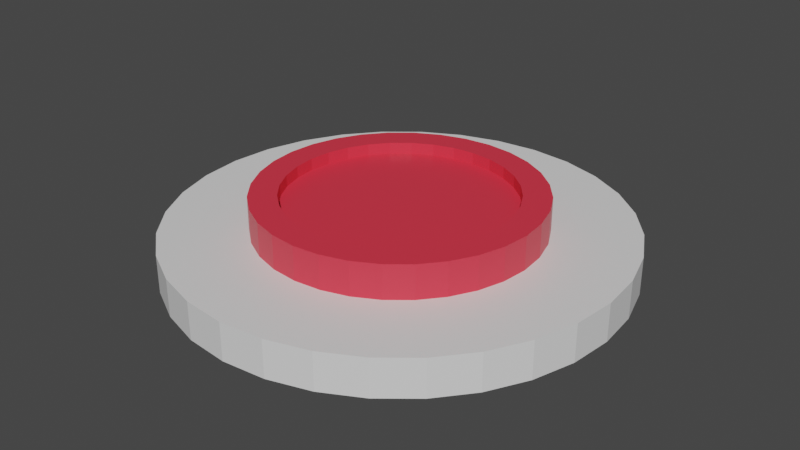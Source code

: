 # Source: Button.blend  (saved by Blender 3.1.7; exported with 4.5.12 LTS)
import bpy
from mathutils import Matrix  # noqa: F401  (used for matrix-valued properties, if any)

bpy.ops.wm.read_factory_settings(use_empty=True)
scene = bpy.context.scene
scene.name = 'Scene'

# ---- collections
col_collection = bpy.data.collections.new('Collection'); scene.collection.children.link(col_collection)

# ---- materials (node trees are filled in below, after node groups)
mat_material = bpy.data.materials.new('Material')
mat_material.alpha_threshold = 0.0
mat_material.use_transparent_shadow = False
mat_material.line_color = (0.0, 0.0, 0.0, 1.0)
mat_material_001 = bpy.data.materials.new('Material.001')
mat_material_001.use_transparent_shadow = False

# ---- material node trees
mat_material.use_nodes = True; mat_material.node_tree.nodes.clear()
_N = mat_material.node_tree.nodes; _L = mat_material.node_tree.links
n0 = _N.new('ShaderNodeOutputMaterial'); n0.name = 'Material Output'; n0.location = (300, 300)
n1 = _N.new('ShaderNodeBsdfPrincipled'); n1.name = 'Principled BSDF'; n1.location = (10, 300)
n1.distribution = 'GGX'
n1.subsurface_method = 'RANDOM_WALK_SKIN'
n1.inputs[0].default_value = (0.8, 0.03754, 0.06514, 1.0)
n1.inputs[2].default_value = 0.4
n1.inputs[3].default_value = 1.45
n1.inputs[27].default_value = (0.0, 0.0, 0.0, 1.0)
n1.inputs[28].default_value = 1.0
_L.new(n1.outputs[0], n0.inputs[0])
n0.is_active_output = True
mat_material_001.use_nodes = True; mat_material_001.node_tree.nodes.clear()
_N = mat_material_001.node_tree.nodes; _L = mat_material_001.node_tree.links
n0 = _N.new('ShaderNodeBsdfPrincipled'); n0.name = 'Principled BSDF'; n0.location = (10, 300)
n0.distribution = 'GGX'
n0.subsurface_method = 'RANDOM_WALK_SKIN'
n0.inputs[3].default_value = 1.45
n0.inputs[27].default_value = (0.0, 0.0, 0.0, 1.0)
n0.inputs[28].default_value = 1.0
n1 = _N.new('ShaderNodeOutputMaterial'); n1.name = 'Material Output'; n1.location = (300, 300)
_L.new(n0.outputs[0], n1.inputs[0])
n1.is_active_output = True

# ---- world
world_world = bpy.data.worlds.new('World'); scene.world = world_world
world_world.use_nodes = True; world_world.node_tree.nodes.clear()
_N = world_world.node_tree.nodes; _L = world_world.node_tree.links
n0 = _N.new('ShaderNodeOutputWorld'); n0.name = 'World Output'; n0.location = (300, 300)
n1 = _N.new('ShaderNodeBackground'); n1.name = 'Background'; n1.location = (10, 300)
n1.inputs[0].default_value = (0.05088, 0.05088, 0.05088, 1.0)
_L.new(n1.outputs[0], n0.inputs[0])
n0.is_active_output = True
world_world.color = (0.05088, 0.05088, 0.05088)
world_world.use_sun_shadow = False
world_world.sun_shadow_jitter_overblur = 0.0

# ---- meshes
me_cylinder = bpy.data.meshes.new('Cylinder')
me_cylinder.from_pydata([(7.591e-09, 0.9799, -0.1258), (0.1912, 0.9611, -0.1258), (0.375, 0.9053, -0.1258), (0.5444, 0.8148, -0.1258), (0.6929, 0.6929, -0.1258), (0.8148, 0.5444, -0.1258), (0.9053, 0.375, -0.1258), (0.9611, 0.1912, -0.1258), (0.9799, -5.387e-08, -0.1258), (0.9611, -0.1912, -0.1258), (0.9053, -0.375, -0.1258), (0.8148, -0.5444, -0.1258), (0.6929, -0.6929, -0.1258), (0.5444, -0.8148, -0.1258), (0.375, -0.9053, -0.1258), (0.1912, -0.9611, -0.1258), (-7.808e-08, -0.9799, -0.1258), (-0.1912, -0.9611, -0.1258), (-0.375, -0.9053, -0.1258), (-0.5444, -0.8148, -0.1258), (-0.6929, -0.6929, -0.1258), (-0.8148, -0.5444, -0.1258), (-0.9053, -0.375, -0.1258), (-0.9611, -0.1912, -0.1258), (-0.9799, 6.551e-10, -0.1258), (-0.9611, 0.1912, -0.1258), (-0.9053, 0.375, -0.1258), (-0.8148, 0.5444, -0.1258), (-0.6929, 0.6929, -0.1258), (-0.5444, 0.8148, -0.1258), (-0.375, 0.9053, -0.1258), (-0.1912, 0.9611, -0.1258), (-5.262e-08, 0.6107, 0.03864), (0.1191, 0.5989, 0.03864), (0.2337, 0.5642, 0.03864), (0.3393, 0.5078, 0.03864), (0.4318, 0.4318, 0.03864), (0.5078, 0.3393, 0.03864), (0.5642, 0.2337, 0.03864), (0.5989, 0.1191, 0.03864), (0.6107, -4.419e-08, 0.03864), (0.5989, -0.1191, 0.03864), (0.5642, -0.2337, 0.03864), (0.5078, -0.3393, 0.03864), (0.4318, -0.4318, 0.03864), (0.3393, -0.5078, 0.03864), (0.2337, -0.5642, 0.03864), (0.1191, -0.5989, 0.03864), (-5.535e-08, -0.6107, 0.03864), (-0.1191, -0.5989, 0.03864), (-0.2337, -0.5642, 0.03864), (-0.3393, -0.5078, 0.03864), (-0.4318, -0.4318, 0.03864), (-0.5078, -0.3393, 0.03864), (-0.5642, -0.2337, 0.03864), (-0.5989, -0.1191, 0.03864), (-0.6107, -2.109e-09, 0.03864), (-0.5989, 0.1191, 0.03864), (-0.5642, 0.2337, 0.03864), (-0.5078, 0.3393, 0.03864), (-0.4318, 0.4318, 0.03864), (-0.3393, 0.5078, 0.03864), (-0.2337, 0.5642, 0.03864), (-0.1191, 0.5989, 0.03864), (0.1912, 0.9611, 0.03864), (1.096e-08, 0.9799, 0.03864), (0.375, 0.9053, 0.03864), (0.5444, 0.8148, 0.03864), (0.6929, 0.6929, 0.03864), (0.8148, 0.5444, 0.03864), (0.9053, 0.375, 0.03864), (0.9611, 0.1912, 0.03864), (0.9799, -5.387e-08, 0.03864), (0.9611, -0.1912, 0.03864), (0.9053, -0.375, 0.03864), (0.8148, -0.5444, 0.03864), (0.6929, -0.6929, 0.03864), (0.5444, -0.8148, 0.03864), (0.375, -0.9053, 0.03864), (0.1912, -0.9611, 0.03864), (-7.47e-08, -0.9799, 0.03864), (-0.1912, -0.9611, 0.03864), (-0.375, -0.9053, 0.03864), (-0.5444, -0.8148, 0.03864), (-0.6929, -0.6929, 0.03864), (-0.8148, -0.5444, 0.03864), (-0.9053, -0.375, 0.03864), (-0.9611, -0.1912, 0.03864), (-0.9799, 6.551e-10, 0.03864), (-0.9611, 0.1912, 0.03864), (-0.9053, 0.375, 0.03864), (-0.8148, 0.5444, 0.03864), (-0.6929, 0.6929, 0.03864), (-0.5444, 0.8148, 0.03864), (-0.375, 0.9053, 0.03864), (-0.1912, 0.9611, 0.03864), (-1.175e-07, 0.491, 0.1857), (0.0958, 0.4816, 0.1857), (0.1879, 0.4537, 0.1857), (0.2728, 0.4083, 0.1857), (0.3472, 0.3472, 0.1857), (0.4083, 0.2728, 0.1857), (0.4537, 0.1879, 0.1857), (0.4816, 0.0958, 0.1857), (0.491, -2.001e-08, 0.1857), (0.4816, -0.0958, 0.1857), (0.4537, -0.1879, 0.1857), (0.4083, -0.2728, 0.1857), (0.3472, -0.3472, 0.1857), (0.2728, -0.4083, 0.1857), (0.1879, -0.4537, 0.1857), (0.0958, -0.4816, 0.1857), (-4.592e-08, -0.491, 0.1857), (-0.0958, -0.4816, 0.1857), (-0.1879, -0.4537, 0.1857), (-0.2728, -0.4083, 0.1857), (-0.3472, -0.3472, 0.1857), (-0.4083, -0.2728, 0.1857), (-0.4537, -0.1879, 0.1857), (-0.4816, -0.0958, 0.1857), (-0.491, -2.316e-08, 0.1857), (-0.4816, 0.0958, 0.1857), (-0.4537, 0.1879, 0.1857), (-0.4083, 0.2728, 0.1857), (-0.3472, 0.3472, 0.1857), (-0.2728, 0.4083, 0.1857), (-0.1879, 0.4537, 0.1857), (-0.0958, 0.4816, 0.1857), (0.1191, 0.5989, 0.1857), (-7.274e-08, 0.6107, 0.1857), (0.2337, 0.5642, 0.1857), (0.3393, 0.5078, 0.1857), (0.4318, 0.4318, 0.1857), (0.5078, 0.3393, 0.1857), (0.5642, 0.2337, 0.1857), (0.5989, 0.1191, 0.1857), (0.6107, -4.419e-08, 0.1857), (0.5989, -0.1191, 0.1857), (0.5642, -0.2337, 0.1857), (0.5078, -0.3393, 0.1857), (0.4318, -0.4318, 0.1857), (0.3393, -0.5078, 0.1857), (0.2337, -0.5642, 0.1857), (0.1191, -0.5989, 0.1857), (-7.547e-08, -0.6107, 0.1857), (-0.1191, -0.5989, 0.1857), (-0.2337, -0.5642, 0.1857), (-0.3393, -0.5078, 0.1857), (-0.4318, -0.4318, 0.1857), (-0.5078, -0.3393, 0.1857), (-0.5642, -0.2337, 0.1857), (-0.5989, -0.1191, 0.1857), (-0.6107, -2.109e-09, 0.1857), (-0.5989, 0.1191, 0.1857), (-0.5642, 0.2337, 0.1857), (-0.5078, 0.3393, 0.1857), (-0.4318, 0.4318, 0.1857), (-0.3393, 0.5078, 0.1857), (-0.2337, 0.5642, 0.1857), (-0.1191, 0.5989, 0.1857), (0.0958, 0.4816, 0.1342), (-1.194e-07, 0.491, 0.1342), (0.1879, 0.4537, 0.1342), (0.2728, 0.4083, 0.1342), (0.3472, 0.3472, 0.1342), (0.4083, 0.2728, 0.1342), (0.4537, 0.1879, 0.1342), (0.4816, 0.0958, 0.1342), (0.491, -2.001e-08, 0.1342), (0.4816, -0.0958, 0.1342), (0.4537, -0.1879, 0.1342), (0.4083, -0.2728, 0.1342), (0.3472, -0.3472, 0.1342), (0.2728, -0.4083, 0.1342), (0.1879, -0.4537, 0.1342), (0.0958, -0.4816, 0.1342), (-4.783e-08, -0.491, 0.1342), (-0.0958, -0.4816, 0.1342), (-0.1879, -0.4537, 0.1342), (-0.2728, -0.4083, 0.1342), (-0.3472, -0.3472, 0.1342), (-0.4083, -0.2728, 0.1342), (-0.4537, -0.1879, 0.1342), (-0.4816, -0.0958, 0.1342), (-0.491, -2.316e-08, 0.1342), (-0.4816, 0.0958, 0.1342), (-0.4537, 0.1879, 0.1342), (-0.4083, 0.2728, 0.1342), (-0.3472, 0.3472, 0.1342), (-0.2728, 0.4083, 0.1342), (-0.1879, 0.4537, 0.1342), (-0.0958, 0.4816, 0.1342)], [], [(1, 2, 3, 4, 5, 6, 7, 8, 9, 10, 11, 12, 13, 14, 15, 16, 17, 18, 19, 20, 21, 22, 23, 24, 25, 26, 27, 28, 29, 30, 31, 0), (48, 47, 143, 144), (20, 19, 83, 84), (7, 6, 70, 71), (21, 20, 84, 85), (8, 7, 71, 72), (22, 21, 85, 86), (9, 8, 72, 73), (23, 22, 86, 87), (10, 9, 73, 74), (24, 23, 87, 88), (11, 10, 74, 75), (25, 24, 88, 89), (12, 11, 75, 76), (26, 25, 89, 90), (13, 12, 76, 77), (27, 26, 90, 91), (14, 13, 77, 78), (1, 0, 65, 64), (28, 27, 91, 92), (15, 14, 78, 79), (2, 1, 64, 66), (29, 28, 92, 93), (16, 15, 79, 80), (3, 2, 66, 67), (30, 29, 93, 94), (17, 16, 80, 81), (4, 3, 67, 68), (31, 30, 94, 95), (18, 17, 81, 82), (5, 4, 68, 69), (0, 31, 95, 65), (19, 18, 82, 83), (6, 5, 69, 70), (32, 33, 64, 65), (33, 34, 66, 64), (34, 35, 67, 66), (35, 36, 68, 67), (36, 37, 69, 68), (37, 38, 70, 69), (38, 39, 71, 70), (39, 40, 72, 71), (40, 41, 73, 72), (41, 42, 74, 73), (42, 43, 75, 74), (43, 44, 76, 75), (44, 45, 77, 76), (45, 46, 78, 77), (46, 47, 79, 78), (47, 48, 80, 79), (48, 49, 81, 80), (49, 50, 82, 81), (50, 51, 83, 82), (51, 52, 84, 83), (52, 53, 85, 84), (53, 54, 86, 85), (54, 55, 87, 86), (55, 56, 88, 87), (56, 57, 89, 88), (57, 58, 90, 89), (58, 59, 91, 90), (59, 60, 92, 91), (60, 61, 93, 92), (61, 62, 94, 93), (62, 63, 95, 94), (63, 32, 65, 95), (97, 96, 161, 160), (35, 34, 130, 131), (62, 61, 157, 158), (49, 48, 144, 145), (36, 35, 131, 132), (63, 62, 158, 159), (50, 49, 145, 146), (37, 36, 132, 133), (32, 63, 159, 129), (51, 50, 146, 147), (38, 37, 133, 134), (52, 51, 147, 148), (39, 38, 134, 135), (53, 52, 148, 149), (40, 39, 135, 136), (54, 53, 149, 150), (41, 40, 136, 137), (55, 54, 150, 151), (42, 41, 137, 138), (56, 55, 151, 152), (43, 42, 138, 139), (57, 56, 152, 153), (44, 43, 139, 140), (58, 57, 153, 154), (45, 44, 140, 141), (59, 58, 154, 155), (46, 45, 141, 142), (33, 32, 129, 128), (60, 59, 155, 156), (47, 46, 142, 143), (34, 33, 128, 130), (61, 60, 156, 157), (96, 97, 128, 129), (97, 98, 130, 128), (98, 99, 131, 130), (99, 100, 132, 131), (100, 101, 133, 132), (101, 102, 134, 133), (102, 103, 135, 134), (103, 104, 136, 135), (104, 105, 137, 136), (105, 106, 138, 137), (106, 107, 139, 138), (107, 108, 140, 139), (108, 109, 141, 140), (109, 110, 142, 141), (110, 111, 143, 142), (111, 112, 144, 143), (112, 113, 145, 144), (113, 114, 146, 145), (114, 115, 147, 146), (115, 116, 148, 147), (116, 117, 149, 148), (117, 118, 150, 149), (118, 119, 151, 150), (119, 120, 152, 151), (120, 121, 153, 152), (121, 122, 154, 153), (122, 123, 155, 154), (123, 124, 156, 155), (124, 125, 157, 156), (125, 126, 158, 157), (126, 127, 159, 158), (127, 96, 129, 159), (160, 161, 191, 190, 189, 188, 187, 186, 185, 184, 183, 182, 181, 180, 179, 178, 177, 176, 175, 174, 173, 172, 171, 170, 169, 168, 167, 166, 165, 164, 163, 162), (124, 123, 187, 188), (111, 110, 174, 175), (98, 97, 160, 162), (125, 124, 188, 189), (112, 111, 175, 176), (99, 98, 162, 163), (126, 125, 189, 190), (113, 112, 176, 177), (100, 99, 163, 164), (127, 126, 190, 191), (114, 113, 177, 178), (101, 100, 164, 165), (96, 127, 191, 161), (115, 114, 178, 179), (102, 101, 165, 166), (116, 115, 179, 180), (103, 102, 166, 167), (117, 116, 180, 181), (104, 103, 167, 168), (118, 117, 181, 182), (105, 104, 168, 169), (119, 118, 182, 183), (106, 105, 169, 170), (120, 119, 183, 184), (107, 106, 170, 171), (121, 120, 184, 185), (108, 107, 171, 172), (122, 121, 185, 186), (109, 108, 172, 173), (123, 122, 186, 187), (110, 109, 173, 174)])
me_cylinder.polygons.foreach_set('material_index', [1, 0, 1, 1, 1, 1, 1, 1, 1, 1, 1, 1, 1, 1, 1, 1, 1, 1, 1, 1, 1, 1, 1, 1, 1, 1, 1, 1, 1, 1, 1, 1, 1, 1, 1, 1, 1, 1, 1, 1, 1, 1, 1, 1, 1, 1, 1, 1, 1, 1, 1, 1, 1, 1, 1, 1, 1, 1, 1, 1, 1, 1, 1, 1, 1, 1, 0, 0, 0, 0, 0, 0, 0, 0, 0, 0, 0, 0, 0, 0, 0, 0, 0, 0, 0, 0, 0, 0, 0, 0, 0, 0, 0, 0, 0, 0, 0, 0, 0, 0, 0, 0, 0, 0, 0, 0, 0, 0, 0, 0, 0, 0, 0, 0, 0, 0, 0, 0, 0, 0, 0, 0, 0, 0, 0, 0, 0, 0, 0, 0, 0, 0, 0, 0, 0, 0, 0, 0, 0, 0, 0, 0, 0, 0, 0, 0, 0, 0, 0, 0, 0, 0, 0, 0, 0, 0, 0, 0, 0, 0, 0, 0])
_uv = me_cylinder.uv_layers.new(name='UVMap')
_uv.uv.foreach_set('vector', [0.2968, 0.4854, 0.3418, 0.4717, 0.3833, 0.4496, 0.4197, 0.4197, 0.4496, 0.3833, 0.4717, 0.3418, 0.4854, 0.2968, 0.49, 0.25, 0.4854, 0.2032, 0.4717, 0.1582, 0.4496, 0.1167, 0.4197, 0.08029, 0.3833, 0.05045, 0.3418, 0.02827, 0.2968, 0.01461, 0.25, 0.01, 0.2032, 0.01461, 0.1582, 0.02827, 0.1167, 0.05045, 0.08029, 0.08029, 0.05045, 0.1167, 0.02827, 0.1582, 0.01461, 0.2032, 0.01, 0.25, 0.01461, 0.2968, 0.02827, 0.3418, 0.05045, 0.3833, 0.08029, 0.4197, 0.1167, 0.4496, 0.1582, 0.4717, 0.2032, 0.4854, 0.25, 0.49, 0.25, 0.1004, 0.2792, 0.1033, 0.2792, 0.1033, 0.25, 0.1004, 0.08029, 0.08029, 0.1167, 0.05045, 0.1167, 0.05045, 0.08029, 0.08029, 0.4854, 0.2968, 0.4717, 0.3418, 0.4717, 0.3418, 0.4854, 0.2968, 0.05045, 0.1167, 0.08029, 0.08029, 0.08029, 0.08029, 0.05045, 0.1167, 0.49, 0.25, 0.4854, 0.2968, 0.4854, 0.2968, 0.49, 0.25, 0.02827, 0.1582, 0.05045, 0.1167, 0.05045, 0.1167, 0.02827, 0.1582, 0.4854, 0.2032, 0.49, 0.25, 0.49, 0.25, 0.4854, 0.2032, 0.01461, 0.2032, 0.02827, 0.1582, 0.02827, 0.1582, 0.01461, 0.2032, 0.4717, 0.1582, 0.4854, 0.2032, 0.4854, 0.2032, 0.4717, 0.1582, 0.01, 0.25, 0.01461, 0.2032, 0.01461, 0.2032, 0.01, 0.25, 0.4496, 0.1167, 0.4717, 0.1582, 0.4717, 0.1582, 0.4496, 0.1167, 0.01461, 0.2968, 0.01, 0.25, 0.01, 0.25, 0.01461, 0.2968, 0.4197, 0.08029, 0.4496, 0.1167, 0.4496, 0.1167, 0.4197, 0.08029, 0.02827, 0.3418, 0.01461, 0.2968, 0.01461, 0.2968, 0.02827, 0.3418, 0.3833, 0.05045, 0.4197, 0.08029, 0.4197, 0.08029, 0.3833, 0.05045, 0.05045, 0.3833, 0.02827, 0.3418, 0.02827, 0.3418, 0.05045, 0.3833, 0.3418, 0.02827, 0.3833, 0.05045, 0.3833, 0.05045, 0.3418, 0.02827, 0.2968, 0.4854, 0.25, 0.49, 0.25, 0.49, 0.2968, 0.4854, 0.08029, 0.4197, 0.05045, 0.3833, 0.05045, 0.3833, 0.08029, 0.4197, 0.2968, 0.01461, 0.3418, 0.02827, 0.3418, 0.02827, 0.2968, 0.01461, 0.3418, 0.4717, 0.2968, 0.4854, 0.2968, 0.4854, 0.3418, 0.4717, 0.1167, 0.4496, 0.08029, 0.4197, 0.08029, 0.4197, 0.1167, 0.4496, 0.25, 0.01, 0.2968, 0.01461, 0.2968, 0.01461, 0.25, 0.01, 0.3833, 0.4496, 0.3418, 0.4717, 0.3418, 0.4717, 0.3833, 0.4496, 0.1582, 0.4717, 0.1167, 0.4496, 0.1167, 0.4496, 0.1582, 0.4717, 0.2032, 0.01461, 0.25, 0.01, 0.25, 0.01, 0.2032, 0.01461, 0.4197, 0.4197, 0.3833, 0.4496, 0.3833, 0.4496, 0.4197, 0.4197, 0.2032, 0.4854, 0.1582, 0.4717, 0.1582, 0.4717, 0.2032, 0.4854, 0.1582, 0.02827, 0.2032, 0.01461, 0.2032, 0.01461, 0.1582, 0.02827, 0.4496, 0.3833, 0.4197, 0.4197, 0.4197, 0.4197, 0.4496, 0.3833, 0.25, 0.49, 0.2032, 0.4854, 0.2032, 0.4854, 0.25, 0.49, 0.1167, 0.05045, 0.1582, 0.02827, 0.1582, 0.02827, 0.1167, 0.05045, 0.4717, 0.3418, 0.4496, 0.3833, 0.4496, 0.3833, 0.4717, 0.3418, 0.25, 0.3996, 0.2792, 0.3967, 0.2968, 0.4854, 0.25, 0.49, 0.2792, 0.3967, 0.3072, 0.3882, 0.3418, 0.4717, 0.2968, 0.4854, 0.3072, 0.3882, 0.3331, 0.3744, 0.3833, 0.4496, 0.3418, 0.4717, 0.3331, 0.3744, 0.3558, 0.3558, 0.4197, 0.4197, 0.3833, 0.4496, 0.3558, 0.3558, 0.3744, 0.3331, 0.4496, 0.3833, 0.4197, 0.4197, 0.3744, 0.3331, 0.3882, 0.3072, 0.4717, 0.3418, 0.4496, 0.3833, 0.3882, 0.3072, 0.3967, 0.2792, 0.4854, 0.2968, 0.4717, 0.3418, 0.3967, 0.2792, 0.3996, 0.25, 0.49, 0.25, 0.4854, 0.2968, 0.3996, 0.25, 0.3967, 0.2208, 0.4854, 0.2032, 0.49, 0.25, 0.3967, 0.2208, 0.3882, 0.1928, 0.4717, 0.1582, 0.4854, 0.2032, 0.3882, 0.1928, 0.3744, 0.1669, 0.4496, 0.1167, 0.4717, 0.1582, 0.3744, 0.1669, 0.3558, 0.1442, 0.4197, 0.08029, 0.4496, 0.1167, 0.3558, 0.1442, 0.3331, 0.1256, 0.3833, 0.05045, 0.4197, 0.08029, 0.3331, 0.1256, 0.3072, 0.1118, 0.3418, 0.02827, 0.3833, 0.05045, 0.3072, 0.1118, 0.2792, 0.1033, 0.2968, 0.01461, 0.3418, 0.02827, 0.2792, 0.1033, 0.25, 0.1004, 0.25, 0.01, 0.2968, 0.01461, 0.25, 0.1004, 0.2208, 0.1033, 0.2032, 0.01461, 0.25, 0.01, 0.2208, 0.1033, 0.1928, 0.1118, 0.1582, 0.02827, 0.2032, 0.01461, 0.1928, 0.1118, 0.1669, 0.1256, 0.1167, 0.05045, 0.1582, 0.02827, 0.1669, 0.1256, 0.1442, 0.1442, 0.08029, 0.08029, 0.1167, 0.05045, 0.1442, 0.1442, 0.1256, 0.1669, 0.05045, 0.1167, 0.08029, 0.08029, 0.1256, 0.1669, 0.1118, 0.1928, 0.02827, 0.1582, 0.05045, 0.1167, 0.1118, 0.1928, 0.1033, 0.2208, 0.01461, 0.2032, 0.02827, 0.1582, 0.1033, 0.2208, 0.1004, 0.25, 0.01, 0.25, 0.01461, 0.2032, 0.1004, 0.25, 0.1033, 0.2792, 0.01461, 0.2968, 0.01, 0.25, 0.1033, 0.2792, 0.1118, 0.3072, 0.02827, 0.3418, 0.01461, 0.2968, 0.1118, 0.3072, 0.1256, 0.3331, 0.05045, 0.3833, 0.02827, 0.3418, 0.1256, 0.3331, 0.1442, 0.3558, 0.08029, 0.4197, 0.05045, 0.3833, 0.1442, 0.3558, 0.1669, 0.3744, 0.1167, 0.4496, 0.08029, 0.4197, 0.1669, 0.3744, 0.1928, 0.3882, 0.1582, 0.4717, 0.1167, 0.4496, 0.1928, 0.3882, 0.2208, 0.3967, 0.2032, 0.4854, 0.1582, 0.4717, 0.2208, 0.3967, 0.25, 0.3996, 0.25, 0.49, 0.2032, 0.4854, 0.2735, 0.3679, 0.25, 0.3703, 0.25, 0.3703, 0.2735, 0.3679, 0.3331, 0.3744, 0.3072, 0.3882, 0.3072, 0.3882, 0.3331, 0.3744, 0.1928, 0.3882, 0.1669, 0.3744, 0.1669, 0.3744, 0.1928, 0.3882, 0.2208, 0.1033, 0.25, 0.1004, 0.25, 0.1004, 0.2208, 0.1033, 0.3558, 0.3558, 0.3331, 0.3744, 0.3331, 0.3744, 0.3558, 0.3558, 0.2208, 0.3967, 0.1928, 0.3882, 0.1928, 0.3882, 0.2208, 0.3967, 0.1928, 0.1118, 0.2208, 0.1033, 0.2208, 0.1033, 0.1928, 0.1118, 0.3744, 0.3331, 0.3558, 0.3558, 0.3558, 0.3558, 0.3744, 0.3331, 0.25, 0.3996, 0.2208, 0.3967, 0.2208, 0.3967, 0.25, 0.3996, 0.1669, 0.1256, 0.1928, 0.1118, 0.1928, 0.1118, 0.1669, 0.1256, 0.3882, 0.3072, 0.3744, 0.3331, 0.3744, 0.3331, 0.3882, 0.3072, 0.1442, 0.1442, 0.1669, 0.1256, 0.1669, 0.1256, 0.1442, 0.1442, 0.3967, 0.2792, 0.3882, 0.3072, 0.3882, 0.3072, 0.3967, 0.2792, 0.1256, 0.1669, 0.1442, 0.1442, 0.1442, 0.1442, 0.1256, 0.1669, 0.3996, 0.25, 0.3967, 0.2792, 0.3967, 0.2792, 0.3996, 0.25, 0.1118, 0.1928, 0.1256, 0.1669, 0.1256, 0.1669, 0.1118, 0.1928, 0.3967, 0.2208, 0.3996, 0.25, 0.3996, 0.25, 0.3967, 0.2208, 0.1033, 0.2208, 0.1118, 0.1928, 0.1118, 0.1928, 0.1033, 0.2208, 0.3882, 0.1928, 0.3967, 0.2208, 0.3967, 0.2208, 0.3882, 0.1928, 0.1004, 0.25, 0.1033, 0.2208, 0.1033, 0.2208, 0.1004, 0.25, 0.3744, 0.1669, 0.3882, 0.1928, 0.3882, 0.1928, 0.3744, 0.1669, 0.1033, 0.2792, 0.1004, 0.25, 0.1004, 0.25, 0.1033, 0.2792, 0.3558, 0.1442, 0.3744, 0.1669, 0.3744, 0.1669, 0.3558, 0.1442, 0.1118, 0.3072, 0.1033, 0.2792, 0.1033, 0.2792, 0.1118, 0.3072, 0.3331, 0.1256, 0.3558, 0.1442, 0.3558, 0.1442, 0.3331, 0.1256, 0.1256, 0.3331, 0.1118, 0.3072, 0.1118, 0.3072, 0.1256, 0.3331, 0.3072, 0.1118, 0.3331, 0.1256, 0.3331, 0.1256, 0.3072, 0.1118, 0.2792, 0.3967, 0.25, 0.3996, 0.25, 0.3996, 0.2792, 0.3967, 0.1442, 0.3558, 0.1256, 0.3331, 0.1256, 0.3331, 0.1442, 0.3558, 0.2792, 0.1033, 0.3072, 0.1118, 0.3072, 0.1118, 0.2792, 0.1033, 0.3072, 0.3882, 0.2792, 0.3967, 0.2792, 0.3967, 0.3072, 0.3882, 0.1669, 0.3744, 0.1442, 0.3558, 0.1442, 0.3558, 0.1669, 0.3744, 0.25, 0.3703, 0.2735, 0.3679, 0.2792, 0.3967, 0.25, 0.3996, 0.2735, 0.3679, 0.296, 0.3611, 0.3072, 0.3882, 0.2792, 0.3967, 0.296, 0.3611, 0.3168, 0.35, 0.3331, 0.3744, 0.3072, 0.3882, 0.3168, 0.35, 0.335, 0.335, 0.3558, 0.3558, 0.3331, 0.3744, 0.335, 0.335, 0.35, 0.3168, 0.3744, 0.3331, 0.3558, 0.3558, 0.35, 0.3168, 0.3611, 0.296, 0.3882, 0.3072, 0.3744, 0.3331, 0.3611, 0.296, 0.3679, 0.2735, 0.3967, 0.2792, 0.3882, 0.3072, 0.3679, 0.2735, 0.3703, 0.25, 0.3996, 0.25, 0.3967, 0.2792, 0.3703, 0.25, 0.3679, 0.2265, 0.3967, 0.2208, 0.3996, 0.25, 0.3679, 0.2265, 0.3611, 0.204, 0.3882, 0.1928, 0.3967, 0.2208, 0.3611, 0.204, 0.35, 0.1832, 0.3744, 0.1669, 0.3882, 0.1928, 0.35, 0.1832, 0.335, 0.165, 0.3558, 0.1442, 0.3744, 0.1669, 0.335, 0.165, 0.3168, 0.15, 0.3331, 0.1256, 0.3558, 0.1442, 0.3168, 0.15, 0.296, 0.1389, 0.3072, 0.1118, 0.3331, 0.1256, 0.296, 0.1389, 0.2735, 0.1321, 0.2792, 0.1033, 0.3072, 0.1118, 0.2735, 0.1321, 0.25, 0.1297, 0.25, 0.1004, 0.2792, 0.1033, 0.25, 0.1297, 0.2265, 0.1321, 0.2208, 0.1033, 0.25, 0.1004, 0.2265, 0.1321, 0.204, 0.1389, 0.1928, 0.1118, 0.2208, 0.1033, 0.204, 0.1389, 0.1832, 0.15, 0.1669, 0.1256, 0.1928, 0.1118, 0.1832, 0.15, 0.165, 0.165, 0.1442, 0.1442, 0.1669, 0.1256, 0.165, 0.165, 0.15, 0.1832, 0.1256, 0.1669, 0.1442, 0.1442, 0.15, 0.1832, 0.1389, 0.204, 0.1118, 0.1928, 0.1256, 0.1669, 0.1389, 0.204, 0.1321, 0.2265, 0.1033, 0.2208, 0.1118, 0.1928, 0.1321, 0.2265, 0.1297, 0.25, 0.1004, 0.25, 0.1033, 0.2208, 0.1297, 0.25, 0.1321, 0.2735, 0.1033, 0.2792, 0.1004, 0.25, 0.1321, 0.2735, 0.1389, 0.296, 0.1118, 0.3072, 0.1033, 0.2792, 0.1389, 0.296, 0.15, 0.3168, 0.1256, 0.3331, 0.1118, 0.3072, 0.15, 0.3168, 0.165, 0.335, 0.1442, 0.3558, 0.1256, 0.3331, 0.165, 0.335, 0.1832, 0.35, 0.1669, 0.3744, 0.1442, 0.3558, 0.1832, 0.35, 0.204, 0.3611, 0.1928, 0.3882, 0.1669, 0.3744, 0.204, 0.3611, 0.2265, 0.3679, 0.2208, 0.3967, 0.1928, 0.3882, 0.2265, 0.3679, 0.25, 0.3703, 0.25, 0.3996, 0.2208, 0.3967, 0.2735, 0.3679, 0.25, 0.3703, 0.2265, 0.3679, 0.204, 0.3611, 0.1832, 0.35, 0.165, 0.335, 0.15, 0.3168, 0.1389, 0.296, 0.1321, 0.2735, 0.1297, 0.25, 0.1321, 0.2265, 0.1389, 0.204, 0.15, 0.1832, 0.165, 0.165, 0.1832, 0.15, 0.204, 0.1389, 0.2265, 0.1321, 0.25, 0.1297, 0.2735, 0.1321, 0.296, 0.1389, 0.3168, 0.15, 0.335, 0.165, 0.35, 0.1832, 0.3611, 0.204, 0.3679, 0.2265, 0.3703, 0.25, 0.3679, 0.2735, 0.3611, 0.296, 0.35, 0.3168, 0.335, 0.335, 0.3168, 0.35, 0.296, 0.3611, 0.165, 0.335, 0.15, 0.3168, 0.15, 0.3168, 0.165, 0.335, 0.2735, 0.1321, 0.296, 0.1389, 0.296, 0.1389, 0.2735, 0.1321, 0.296, 0.3611, 0.2735, 0.3679, 0.2735, 0.3679, 0.296, 0.3611, 0.1832, 0.35, 0.165, 0.335, 0.165, 0.335, 0.1832, 0.35, 0.25, 0.1297, 0.2735, 0.1321, 0.2735, 0.1321, 0.25, 0.1297, 0.3168, 0.35, 0.296, 0.3611, 0.296, 0.3611, 0.3168, 0.35, 0.204, 0.3611, 0.1832, 0.35, 0.1832, 0.35, 0.204, 0.3611, 0.2265, 0.1321, 0.25, 0.1297, 0.25, 0.1297, 0.2265, 0.1321, 0.335, 0.335, 0.3168, 0.35, 0.3168, 0.35, 0.335, 0.335, 0.2265, 0.3679, 0.204, 0.3611, 0.204, 0.3611, 0.2265, 0.3679, 0.204, 0.1389, 0.2265, 0.1321, 0.2265, 0.1321, 0.204, 0.1389, 0.35, 0.3168, 0.335, 0.335, 0.335, 0.335, 0.35, 0.3168, 0.25, 0.3703, 0.2265, 0.3679, 0.2265, 0.3679, 0.25, 0.3703, 0.1832, 0.15, 0.204, 0.1389, 0.204, 0.1389, 0.1832, 0.15, 0.3611, 0.296, 0.35, 0.3168, 0.35, 0.3168, 0.3611, 0.296, 0.165, 0.165, 0.1832, 0.15, 0.1832, 0.15, 0.165, 0.165, 0.3679, 0.2735, 0.3611, 0.296, 0.3611, 0.296, 0.3679, 0.2735, 0.15, 0.1832, 0.165, 0.165, 0.165, 0.165, 0.15, 0.1832, 0.3703, 0.25, 0.3679, 0.2735, 0.3679, 0.2735, 0.3703, 0.25, 0.1389, 0.204, 0.15, 0.1832, 0.15, 0.1832, 0.1389, 0.204, 0.3679, 0.2265, 0.3703, 0.25, 0.3703, 0.25, 0.3679, 0.2265, 0.1321, 0.2265, 0.1389, 0.204, 0.1389, 0.204, 0.1321, 0.2265, 0.3611, 0.204, 0.3679, 0.2265, 0.3679, 0.2265, 0.3611, 0.204, 0.1297, 0.25, 0.1321, 0.2265, 0.1321, 0.2265, 0.1297, 0.25, 0.35, 0.1832, 0.3611, 0.204, 0.3611, 0.204, 0.35, 0.1832, 0.1321, 0.2735, 0.1297, 0.25, 0.1297, 0.25, 0.1321, 0.2735, 0.335, 0.165, 0.35, 0.1832, 0.35, 0.1832, 0.335, 0.165, 0.1389, 0.296, 0.1321, 0.2735, 0.1321, 0.2735, 0.1389, 0.296, 0.3168, 0.15, 0.335, 0.165, 0.335, 0.165, 0.3168, 0.15, 0.15, 0.3168, 0.1389, 0.296, 0.1389, 0.296, 0.15, 0.3168, 0.296, 0.1389, 0.3168, 0.15, 0.3168, 0.15, 0.296, 0.1389])
me_cylinder.materials.append(mat_material)
me_cylinder.materials.append(mat_material_001)
me_cylinder.use_remesh_fix_poles = True
me_cylinder.use_remesh_preserve_attributes = False
me_cylinder.update()

# ---- objects
ob_cylinder = bpy.data.objects.new('Cylinder', me_cylinder)

# ---- transforms, parenting, visibility, modifiers, constraints
ob_cylinder.location = (0.0, 0.0, 0.0)
ob_cylinder.scale = (1.074, 1.074, 1.074)

# ---- collection membership
col_collection.objects.link(ob_cylinder)

# ---- scene / render settings (as saved in the file)
scene.frame_start = 1; scene.frame_end = 250; scene.frame_set(1)
scene.render.engine = 'BLENDER_EEVEE_NEXT'
scene.cycles.sampling_pattern = 'TABULATED_SOBOL'
scene.cycles.use_light_tree = False
scene.view_settings.view_transform = 'Filmic'
bpy.context.view_layer.update()

# ---- added for rendering (the .blend has no active camera and no usable light): camera, sun
cam_auto = bpy.data.cameras.new('AutoCamera')
cam_auto.lens = 50.0
cam_auto.sensor_width = 36.0
cam_auto.clip_end = 1000.0
ob_auto_camera = bpy.data.objects.new('AutoCamera', cam_auto)
scene.collection.objects.link(ob_auto_camera)
ob_auto_camera.location = (2.77128, -3.32553, 2.24915)
ob_auto_camera.rotation_euler = (1.09748, -7.21219e-08, 0.694738)
scene.camera = ob_auto_camera
light_auto_sun = bpy.data.lights.new('AutoSun', 'SUN')
light_auto_sun.energy = 3.0
light_auto_sun.angle = 0.0523599
ob_auto_sun = bpy.data.objects.new('AutoSun', light_auto_sun)
scene.collection.objects.link(ob_auto_sun)
ob_auto_sun.rotation_euler = (0.872665, 0.174533, 0.523599)
bpy.context.view_layer.update()
